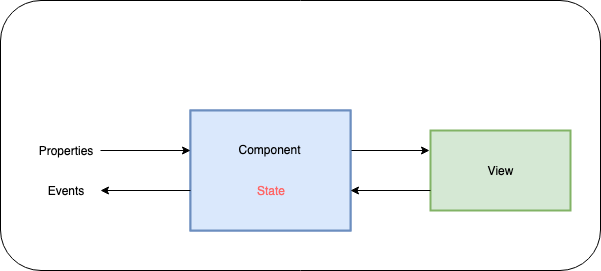

The diagram above was exported from draw.io. Its source (the exported page's mxGraphModel, read from the mxfile embedded in the PNG):
<mxGraphModel dx="1158" dy="726" grid="1" gridSize="10" guides="1" tooltips="1" connect="1" arrows="1" fold="1" page="1" pageScale="1" pageWidth="800" pageHeight="300" background="#ffffff" math="0" shadow="0">
  <root>
    <mxCell id="0" />
    <mxCell id="qYtZppFZ2l2JQyYbu5AN-58" value="border" style="locked=1;" parent="0" />
    <mxCell id="qYtZppFZ2l2JQyYbu5AN-59" value="" style="rounded=1;whiteSpace=wrap;html=1;shadow=0;glass=0;comic=0;gradientColor=none;" vertex="1" parent="qYtZppFZ2l2JQyYbu5AN-58">
      <mxGeometry x="130" y="50" width="600" height="270" as="geometry" />
    </mxCell>
    <mxCell id="1" value="base" style="locked=1;" parent="0" />
    <mxCell id="2" value="Component&lt;br&gt;&lt;br&gt;&lt;br&gt;&lt;br&gt;" style="rounded=0;whiteSpace=wrap;html=1;labelBackgroundColor=none;strokeColor=#6c8ebf;strokeWidth=2;fillColor=#dae8fc;fontSize=12;fontColor=none;" parent="1" vertex="1">
      <mxGeometry x="320" y="160" width="160" height="120" as="geometry" />
    </mxCell>
    <mxCell id="qYtZppFZ2l2JQyYbu5AN-54" value="view" style="locked=1;" parent="0" />
    <mxCell id="qYtZppFZ2l2JQyYbu5AN-55" style="edgeStyle=orthogonalEdgeStyle;rounded=0;orthogonalLoop=1;jettySize=auto;html=1;" edge="1" parent="qYtZppFZ2l2JQyYbu5AN-54">
      <mxGeometry relative="1" as="geometry">
        <mxPoint x="480" y="200" as="sourcePoint" />
        <mxPoint x="559" y="200" as="targetPoint" />
        <Array as="points" />
      </mxGeometry>
    </mxCell>
    <mxCell id="qYtZppFZ2l2JQyYbu5AN-56" value="Component&lt;br&gt;&lt;br&gt;&lt;br&gt;&lt;br&gt;" style="rounded=0;whiteSpace=wrap;html=1;labelBackgroundColor=none;strokeColor=#6c8ebf;strokeWidth=2;fillColor=#dae8fc;fontSize=12;fontColor=none;" vertex="1" parent="qYtZppFZ2l2JQyYbu5AN-54">
      <mxGeometry x="320" y="160" width="160" height="120" as="geometry" />
    </mxCell>
    <mxCell id="qYtZppFZ2l2JQyYbu5AN-57" value="View" style="rounded=0;whiteSpace=wrap;html=1;labelBackgroundColor=none;strokeColor=#82b366;strokeWidth=2;fillColor=#d5e8d4;fontSize=12;gradientColor=none;shadow=0;comic=0;" vertex="1" parent="qYtZppFZ2l2JQyYbu5AN-54">
      <mxGeometry x="560" y="180" width="140" height="80" as="geometry" />
    </mxCell>
    <mxCell id="qYtZppFZ2l2JQyYbu5AN-32" value="withProps" style="locked=1;" parent="0" />
    <mxCell id="qYtZppFZ2l2JQyYbu5AN-34" style="edgeStyle=orthogonalEdgeStyle;rounded=0;orthogonalLoop=1;jettySize=auto;html=1;" edge="1" parent="qYtZppFZ2l2JQyYbu5AN-32" source="qYtZppFZ2l2JQyYbu5AN-33">
      <mxGeometry relative="1" as="geometry">
        <mxPoint x="320" y="200" as="targetPoint" />
      </mxGeometry>
    </mxCell>
    <mxCell id="qYtZppFZ2l2JQyYbu5AN-33" value="Properties" style="text;html=1;strokeColor=none;fillColor=none;align=center;verticalAlign=middle;whiteSpace=wrap;rounded=0;shadow=0;glass=0;comic=0;" vertex="1" parent="qYtZppFZ2l2JQyYbu5AN-32">
      <mxGeometry x="160" y="190" width="70" height="20" as="geometry" />
    </mxCell>
    <mxCell id="qYtZppFZ2l2JQyYbu5AN-35" value="stateful" style="locked=1;" parent="0" />
    <mxCell id="qYtZppFZ2l2JQyYbu5AN-36" value="&lt;font color=&quot;#ff6666&quot;&gt;State&lt;/font&gt;" style="text;html=1;strokeColor=none;fillColor=none;align=center;verticalAlign=middle;whiteSpace=wrap;rounded=0;shadow=0;glass=0;comic=0;" vertex="1" parent="qYtZppFZ2l2JQyYbu5AN-35">
      <mxGeometry x="380" y="230" width="40" height="20" as="geometry" />
    </mxCell>
    <mxCell id="qYtZppFZ2l2JQyYbu5AN-42" value="" style="endArrow=classic;html=1;" edge="1" parent="qYtZppFZ2l2JQyYbu5AN-35">
      <mxGeometry width="50" height="50" relative="1" as="geometry">
        <mxPoint x="560" y="240" as="sourcePoint" />
        <mxPoint x="480" y="240" as="targetPoint" />
      </mxGeometry>
    </mxCell>
    <mxCell id="qYtZppFZ2l2JQyYbu5AN-43" value="events" style="locked=1;" parent="0" />
    <mxCell id="qYtZppFZ2l2JQyYbu5AN-44" value="" style="endArrow=classic;html=1;" edge="1" parent="qYtZppFZ2l2JQyYbu5AN-43">
      <mxGeometry width="50" height="50" relative="1" as="geometry">
        <mxPoint x="320" y="240" as="sourcePoint" />
        <mxPoint x="230" y="240" as="targetPoint" />
      </mxGeometry>
    </mxCell>
    <mxCell id="qYtZppFZ2l2JQyYbu5AN-45" value="Events&lt;br&gt;" style="text;html=1;strokeColor=none;fillColor=none;align=center;verticalAlign=middle;whiteSpace=wrap;rounded=0;shadow=0;glass=0;comic=0;" vertex="1" parent="qYtZppFZ2l2JQyYbu5AN-43">
      <mxGeometry x="150" y="230" width="90" height="20" as="geometry" />
    </mxCell>
  </root>
</mxGraphModel>